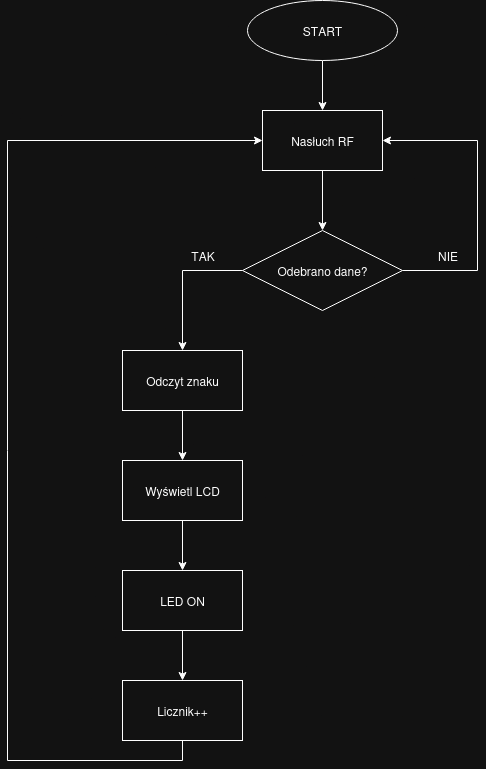

The diagram above was exported from draw.io. Its source (the exported page's mxGraphModel, read from the mxfile embedded in the PNG):
<mxGraphModel dx="1443" dy="688" grid="1" gridSize="10" guides="1" tooltips="1" connect="1" arrows="1" fold="1" page="1" pageScale="1" pageWidth="850" pageHeight="1100" math="0" shadow="0">
  <root>
    <mxCell id="0" />
    <mxCell id="1" parent="0" />
    <mxCell id="kWUTvv_HYafzgd8TqyII-9" value="" style="edgeStyle=orthogonalEdgeStyle;rounded=0;orthogonalLoop=1;jettySize=auto;html=1;" edge="1" parent="1" source="kWUTvv_HYafzgd8TqyII-1" target="kWUTvv_HYafzgd8TqyII-3">
      <mxGeometry relative="1" as="geometry" />
    </mxCell>
    <mxCell id="kWUTvv_HYafzgd8TqyII-1" value="&lt;div&gt;START&lt;/div&gt;" style="ellipse;whiteSpace=wrap;html=1;" vertex="1" parent="1">
      <mxGeometry x="330" y="60" width="150" height="60" as="geometry" />
    </mxCell>
    <mxCell id="kWUTvv_HYafzgd8TqyII-10" value="" style="edgeStyle=orthogonalEdgeStyle;rounded=0;orthogonalLoop=1;jettySize=auto;html=1;" edge="1" parent="1" source="kWUTvv_HYafzgd8TqyII-3" target="kWUTvv_HYafzgd8TqyII-4">
      <mxGeometry relative="1" as="geometry" />
    </mxCell>
    <mxCell id="kWUTvv_HYafzgd8TqyII-3" value="Nasłuch RF" style="whiteSpace=wrap;html=1;" vertex="1" parent="1">
      <mxGeometry x="345" y="170" width="120" height="60" as="geometry" />
    </mxCell>
    <mxCell id="kWUTvv_HYafzgd8TqyII-12" style="edgeStyle=orthogonalEdgeStyle;rounded=0;orthogonalLoop=1;jettySize=auto;html=1;exitX=1;exitY=0.5;exitDx=0;exitDy=0;entryX=1;entryY=0.5;entryDx=0;entryDy=0;" edge="1" parent="1" source="kWUTvv_HYafzgd8TqyII-4" target="kWUTvv_HYafzgd8TqyII-3">
      <mxGeometry relative="1" as="geometry">
        <Array as="points">
          <mxPoint x="560" y="330" />
          <mxPoint x="560" y="200" />
        </Array>
      </mxGeometry>
    </mxCell>
    <mxCell id="kWUTvv_HYafzgd8TqyII-4" value="Odebrano dane?" style="rhombus;whiteSpace=wrap;html=1;" vertex="1" parent="1">
      <mxGeometry x="325" y="290" width="160" height="80" as="geometry" />
    </mxCell>
    <mxCell id="kWUTvv_HYafzgd8TqyII-13" value="" style="edgeStyle=orthogonalEdgeStyle;rounded=0;orthogonalLoop=1;jettySize=auto;html=1;" edge="1" parent="1" source="kWUTvv_HYafzgd8TqyII-5" target="kWUTvv_HYafzgd8TqyII-6">
      <mxGeometry relative="1" as="geometry" />
    </mxCell>
    <mxCell id="kWUTvv_HYafzgd8TqyII-5" value="Odczyt znaku" style="whiteSpace=wrap;html=1;" vertex="1" parent="1">
      <mxGeometry x="205" y="410" width="120" height="60" as="geometry" />
    </mxCell>
    <mxCell id="kWUTvv_HYafzgd8TqyII-14" value="" style="edgeStyle=orthogonalEdgeStyle;rounded=0;orthogonalLoop=1;jettySize=auto;html=1;" edge="1" parent="1" source="kWUTvv_HYafzgd8TqyII-6" target="kWUTvv_HYafzgd8TqyII-7">
      <mxGeometry relative="1" as="geometry" />
    </mxCell>
    <mxCell id="kWUTvv_HYafzgd8TqyII-6" value="Wyświetl LCD" style="whiteSpace=wrap;html=1;" vertex="1" parent="1">
      <mxGeometry x="205" y="520" width="120" height="60" as="geometry" />
    </mxCell>
    <mxCell id="kWUTvv_HYafzgd8TqyII-15" value="" style="edgeStyle=orthogonalEdgeStyle;rounded=0;orthogonalLoop=1;jettySize=auto;html=1;" edge="1" parent="1" source="kWUTvv_HYafzgd8TqyII-7" target="kWUTvv_HYafzgd8TqyII-8">
      <mxGeometry relative="1" as="geometry" />
    </mxCell>
    <mxCell id="kWUTvv_HYafzgd8TqyII-7" value="LED ON" style="whiteSpace=wrap;html=1;" vertex="1" parent="1">
      <mxGeometry x="205" y="630" width="120" height="60" as="geometry" />
    </mxCell>
    <mxCell id="kWUTvv_HYafzgd8TqyII-16" style="edgeStyle=orthogonalEdgeStyle;rounded=0;orthogonalLoop=1;jettySize=auto;html=1;exitX=0.5;exitY=1;exitDx=0;exitDy=0;entryX=0;entryY=0.5;entryDx=0;entryDy=0;" edge="1" parent="1" source="kWUTvv_HYafzgd8TqyII-8" target="kWUTvv_HYafzgd8TqyII-3">
      <mxGeometry relative="1" as="geometry">
        <Array as="points">
          <mxPoint x="265" y="820" />
          <mxPoint x="90" y="820" />
          <mxPoint x="90" y="200" />
        </Array>
      </mxGeometry>
    </mxCell>
    <mxCell id="kWUTvv_HYafzgd8TqyII-8" value="Licznik++" style="whiteSpace=wrap;html=1;" vertex="1" parent="1">
      <mxGeometry x="205" y="740" width="120" height="60" as="geometry" />
    </mxCell>
    <mxCell id="kWUTvv_HYafzgd8TqyII-11" style="edgeStyle=orthogonalEdgeStyle;rounded=0;orthogonalLoop=1;jettySize=auto;html=1;exitX=0;exitY=0.5;exitDx=0;exitDy=0;entryX=0.5;entryY=0;entryDx=0;entryDy=0;" edge="1" parent="1" source="kWUTvv_HYafzgd8TqyII-4" target="kWUTvv_HYafzgd8TqyII-5">
      <mxGeometry relative="1" as="geometry" />
    </mxCell>
    <mxCell id="kWUTvv_HYafzgd8TqyII-17" value="TAK" style="text;html=1;align=center;verticalAlign=middle;resizable=0;points=[];autosize=1;strokeColor=none;fillColor=none;" vertex="1" parent="1">
      <mxGeometry x="260" y="300" width="50" height="30" as="geometry" />
    </mxCell>
    <mxCell id="kWUTvv_HYafzgd8TqyII-20" value="NIE" style="text;html=1;align=center;verticalAlign=middle;resizable=0;points=[];autosize=1;strokeColor=none;fillColor=none;" vertex="1" parent="1">
      <mxGeometry x="510" y="300" width="40" height="30" as="geometry" />
    </mxCell>
  </root>
</mxGraphModel>